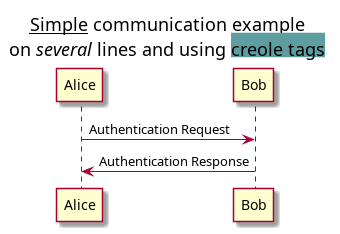

The diagram above was rendered by PlantUML. Its source (embedded in the PNG):
@startuml
title
  <u>Simple</u> communication example
  on <i>several</i> lines and using <back:cadetblue>creole tags</back>
end title
Alice -> Bob: Authentication Request
Bob -> Alice: Authentication Response
@enduml